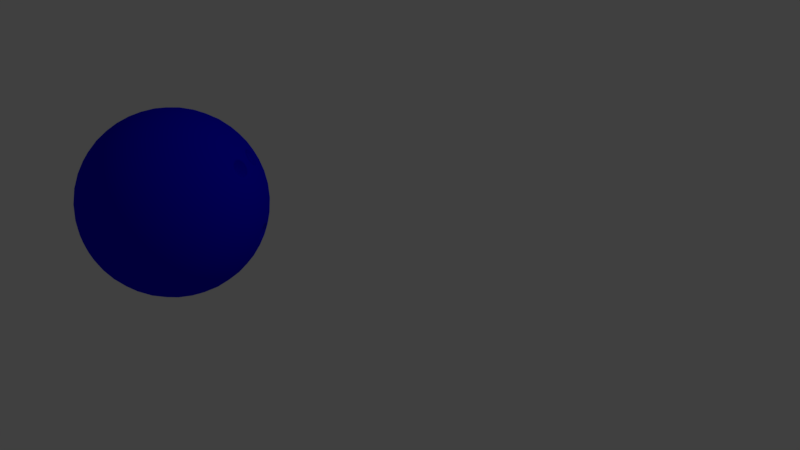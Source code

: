 # Source: bowlingball.blend  (saved by Blender 2.79.0; exported with 4.5.12 LTS)
import bpy
from mathutils import Matrix  # noqa: F401  (used for matrix-valued properties, if any)

bpy.ops.wm.read_factory_settings(use_empty=True)
scene = bpy.context.scene
scene.name = 'Scene'

# ---- collections
col_collection_1 = bpy.data.collections.new('Collection 1'); scene.collection.children.link(col_collection_1)

# ---- materials (node trees are filled in below, after node groups)
mat_material_001 = bpy.data.materials.new('Material.001')
mat_material_001.alpha_threshold = 0.0
mat_material_001.use_transparent_shadow = False
mat_material_001.diffuse_color = (0.003258, 0.0, 0.8, 1.0)
mat_material_001.roughness = 0.5

# ---- material node trees

# ---- world
world_world = bpy.data.worlds.new('World'); scene.world = world_world
world_world.color = (0.05088, 0.05088, 0.05088)
world_world.use_sun_shadow = False
world_world.sun_shadow_jitter_overblur = 0.0
world_world.cycles.sampling_method = 'MANUAL'

# ---- cameras
cam_camera = bpy.data.cameras.new('Camera')
cam_camera.clip_end = 100.0
cam_camera.lens = 35.0
cam_camera.sensor_width = 32.0
cam_camera.sensor_height = 18.0
cam_camera.ortho_scale = 7.314
cam_camera.dof.focus_distance = 0.0
cam_camera.dof.aperture_fstop = 128.0

# ---- lights
light_lamp = bpy.data.lights.new('Lamp', 'POINT')
light_lamp.transmission_factor = 0.0
light_lamp.cutoff_distance = 30.0
light_lamp.energy = 100.0
light_lamp.shadow_buffer_clip_start = 1.001
light_lamp.shadow_soft_size = 0.1
light_lamp.shadow_maximum_resolution = 0.006
light_lamp.use_absolute_resolution = True

# ---- meshes
me_icosphere_001 = bpy.data.meshes.new('Icosphere.001')
me_icosphere_001.from_pydata([(-0.2079, -0.151, -2.676), (1.674, -1.518, -1.239), (-0.9265, -2.363, -1.239), (-2.533, -0.151, -1.239), (-0.9265, 2.061, -1.239), (1.674, 1.216, -1.239), (0.5107, -2.363, 1.086), (-2.089, -1.518, 1.086), (-2.089, 1.216, 1.086), (0.5107, 2.061, 1.086), (2.118, -0.151, 1.086), (-0.2079, -0.151, 2.524), (-0.8785, -2.215, -1.508), (-0.8132, -2.014, -1.786), (-0.7297, -1.757, -2.053), (-0.6303, -1.451, -2.288), (-0.5209, -1.115, -2.471), (-0.4096, -0.772, -2.593), (-0.3037, -0.4459, -2.658), (0.04295, -0.3333, -2.658), (0.3204, -0.5348, -2.593), (0.6118, -0.7465, -2.471), (0.898, -0.9545, -2.288), (1.158, -1.144, -2.053), (1.377, -1.302, -1.786), (1.548, -1.427, -1.508), (1.452, -1.722, -1.317), (1.175, -1.923, -1.382), (0.8452, -2.107, -1.427), (0.4756, -2.254, -1.443), (0.09, -2.352, -1.427), (-0.2849, -2.398, -1.382), (-0.6277, -2.397, -1.317), (1.799, 0.9424, -1.317), (1.905, 0.6166, -1.382), (1.978, 0.246, -1.427), (2.004, -0.151, -1.443), (1.978, -0.548, -1.427), (1.905, -0.9186, -1.382), (1.799, -1.244, -1.317), (0.04295, 0.03121, -2.658), (0.3204, 0.2328, -2.593), (0.6118, 0.4445, -2.471), (0.898, 0.6524, -2.288), (1.158, 0.8415, -2.053), (1.377, 1.0, -1.786), (1.548, 1.125, -1.508), (-2.378, -0.151, -1.508), (-2.167, -0.151, -1.786), (-1.896, -0.151, -2.053), (-1.575, -0.151, -2.288), (-1.221, -0.151, -2.471), (-0.8609, -0.151, -2.593), (-0.5179, -0.151, -2.658), (-1.189, -2.215, -1.317), (-1.466, -2.014, -1.382), (-1.743, -1.757, -1.427), (-1.997, -1.451, -1.443), (-2.21, -1.115, -1.427), (-2.369, -0.772, -1.382), (-2.474, -0.4459, -1.317), (-0.8785, 1.913, -1.508), (-0.8132, 1.712, -1.786), (-0.7297, 1.455, -2.053), (-0.6303, 1.149, -2.288), (-0.5209, 0.8125, -2.471), (-0.4096, 0.47, -2.593), (-0.3037, 0.1438, -2.658), (-2.474, 0.1438, -1.317), (-2.369, 0.47, -1.382), (-2.21, 0.8125, -1.427), (-1.997, 1.149, -1.443), (-1.743, 1.455, -1.427), (-1.466, 1.712, -1.382), (-1.189, 1.913, -1.317), (-0.6277, 2.095, -1.317), (-0.2849, 2.096, -1.382), (0.09, 2.05, -1.427), (0.4756, 1.952, -1.443), (0.8452, 1.805, -1.427), (1.175, 1.621, -1.382), (1.452, 1.419, -1.317), (2.213, -0.3333, 0.8537), (2.279, -0.5348, 0.5766), (2.3, -0.7465, 0.2613), (2.265, -0.9545, -0.07641), (2.171, -1.144, -0.4141), (2.03, -1.302, -0.7294), (1.858, -1.427, -1.007), (1.855, 1.17, -0.9388), (1.969, 1.1, -0.7265), (2.171, 0.8415, -0.4141), (2.265, 0.6524, -0.07641), (2.3, 0.4445, 0.2613), (2.279, 0.2328, 0.5766), (2.213, 0.03121, 0.8537), (0.367, -2.51, 0.8537), (0.1957, -2.635, 0.5766), (0.0008488, -2.721, 0.2613), (-0.2079, -2.751, -0.07641), (-0.4166, -2.721, -0.4141), (-0.6114, -2.635, -0.7294), (-0.7827, -2.51, -1.007), (1.644, -1.722, -1.007), (1.579, -1.923, -0.7294), (1.471, -2.107, -0.4141), (1.32, -2.254, -0.07641), (1.134, -2.352, 0.2613), (0.9257, -2.398, 0.5766), (0.7136, -2.397, 0.8537), (-2.274, -1.427, 0.8537), (-2.446, -1.302, 0.5766), (-2.587, -1.144, 0.2613), (-2.681, -0.9545, -0.07641), (-2.716, -0.7465, -0.4141), (-2.695, -0.5348, -0.7294), (-2.629, -0.3333, -1.007), (-1.129, -2.397, -1.007), (-1.341, -2.398, -0.7294), (-1.549, -2.352, -0.4141), (-1.736, -2.254, -0.07641), (-1.887, -2.107, 0.2613), (-1.994, -1.923, 0.5766), (-2.059, -1.722, 0.8537), (-2.059, 1.419, 0.8537), (-1.994, 1.621, 0.5766), (-1.887, 1.805, 0.2613), (-1.736, 1.952, -0.07641), (-1.549, 2.05, -0.4141), (-1.341, 2.096, -0.7294), (-1.129, 2.095, -1.007), (-2.629, 0.03121, -1.007), (-2.695, 0.2328, -0.7294), (-2.716, 0.4445, -0.4141), (-2.681, 0.6524, -0.07641), (-2.587, 0.8415, 0.2613), (-2.446, 1.0, 0.5766), (-2.274, 1.125, 0.8537), (0.7136, 2.095, 0.8537), (0.9257, 2.096, 0.5766), (1.134, 2.05, 0.2613), (1.32, 1.952, -0.07641), (1.471, 1.805, -0.4141), (1.654, 1.532, -0.7266), (1.686, 1.403, -0.9388), (-0.7827, 2.208, -1.007), (-0.6114, 2.333, -0.7294), (-0.4166, 2.418, -0.4141), (-0.2079, 2.449, -0.07641), (0.0008488, 2.418, 0.2613), (0.1957, 2.333, 0.5766), (0.367, 2.208, 0.8537), (2.058, -0.4459, 1.164), (1.953, -0.772, 1.23), (1.794, -1.115, 1.274), (1.581, -1.451, 1.291), (1.327, -1.757, 1.274), (1.05, -2.014, 1.23), (0.7728, -2.215, 1.164), (0.2119, -2.397, 1.164), (-0.1308, -2.398, 1.23), (-0.5057, -2.352, 1.274), (-0.8913, -2.254, 1.291), (-1.261, -2.107, 1.274), (-1.591, -1.923, 1.23), (-1.868, -1.722, 1.164), (-2.214, -1.244, 1.164), (-2.321, -0.9186, 1.23), (-2.394, -0.548, 1.274), (-2.42, -0.151, 1.291), (-2.394, 0.246, 1.274), (-2.321, 0.6166, 1.23), (-2.214, 0.9424, 1.164), (-1.868, 1.419, 1.164), (-1.591, 1.621, 1.23), (-1.261, 1.805, 1.274), (-0.8913, 1.952, 1.291), (-0.5057, 2.05, 1.274), (-0.1308, 2.096, 1.23), (0.2119, 2.095, 1.164), (0.7728, 1.913, 1.164), (1.112, 1.656, 1.24), (1.581, 1.149, 1.291), (1.953, 0.47, 1.23), (2.058, 0.1438, 1.164), (-0.1121, -0.4459, 2.505), (-0.006092, -0.772, 2.44), (0.1052, -1.115, 2.318), (0.2145, -1.451, 2.135), (0.3139, -1.757, 1.901), (0.3975, -2.014, 1.633), (0.4628, -2.215, 1.355), (1.962, -0.151, 1.355), (1.751, -0.151, 1.633), (1.481, -0.151, 1.901), (1.159, -0.151, 2.135), (0.8053, -0.151, 2.318), (0.4451, -0.151, 2.44), (0.1022, -0.151, 2.505), (-0.4587, -0.3333, 2.505), (-0.7361, -0.5348, 2.44), (-1.028, -0.7465, 2.318), (-1.314, -0.9545, 2.135), (-1.574, -1.144, 1.901), (-1.793, -1.302, 1.633), (-1.964, -1.427, 1.355), (-0.4587, 0.03121, 2.505), (-0.7361, 0.2328, 2.44), (-1.028, 0.4445, 2.318), (-1.314, 0.6524, 2.135), (-1.574, 0.8415, 1.901), (-1.793, 1.0, 1.633), (-1.964, 1.125, 1.355), (-0.1121, 0.1438, 2.505), (-0.006092, 0.47, 2.44), (0.1052, 0.8125, 2.318), (0.2145, 1.149, 2.135), (0.3139, 1.455, 1.901), (0.3975, 1.712, 1.633), (0.4628, 1.913, 1.355), (0.2242, 0.1629, 2.468), (0.5908, 0.1779, 2.376), (0.3518, 0.5069, 2.376), (0.9657, 0.1863, 2.219), (0.7328, 0.5324, 2.249), (0.4756, 0.8609, 2.219), (1.32, 0.1863, 2.0), (1.11, 0.5416, 2.055), (0.858, 0.8879, 2.055), (0.5852, 1.198, 2.0), (1.628, 0.1779, 1.735), (1.451, 0.5324, 1.805), (1.222, 0.8879, 1.83), (0.9549, 1.216, 1.805), (0.6724, 1.494, 1.735), (1.875, 0.1629, 1.448), (1.752, 0.5853, 1.456), (1.606, 0.8484, 1.487), (1.303, 1.265, 1.487), (1.098, 1.485, 1.456), (0.7343, 1.733, 1.448), (-0.3729, 0.357, 2.468), (-0.2739, 0.7102, 2.376), (-0.6606, 0.5845, 2.376), (-0.166, 1.069, 2.219), (-0.5672, 0.9548, 2.249), (-0.9591, 0.8117, 2.219), (-0.05642, 1.407, 2.0), (-0.4595, 1.316, 2.055), (-0.8666, 1.184, 2.055), (-1.246, 1.02, 2.0), (0.04671, 1.697, 1.735), (-0.3451, 1.638, 1.805), (-0.7541, 1.53, 1.83), (-1.149, 1.377, 1.805), (-1.5, 1.194, 1.735), (0.1371, 1.927, 1.448), (-0.2331, 1.9, 1.521), (-0.6303, 1.824, 1.561), (-1.027, 1.695, 1.561), (-1.393, 1.523, 1.521), (-1.708, 1.327, 1.448), (-0.742, -0.151, 2.468), (-1.047, 0.05227, 2.376), (-1.047, -0.3543, 2.376), (-1.356, 0.2659, 2.219), (-1.371, -0.151, 2.249), (-1.356, -0.5679, 2.219), (-1.642, 0.4744, 2.0), (-1.681, 0.06301, 2.055), (-1.681, -0.3651, 2.055), (-1.642, -0.7764, 2.0), (-1.887, 0.6622, 1.735), (-1.952, 0.2714, 1.805), (-1.975, -0.151, 1.83), (-1.952, -0.5734, 1.805), (-1.887, -0.9642, 1.735), (-2.077, 0.8191, 1.448), (-2.167, 0.4589, 1.521), (-2.216, 0.05744, 1.561), (-2.216, -0.3595, 1.561), (-2.167, -0.7609, 1.521), (-2.077, -1.121, 1.448), (-0.3729, -0.659, 2.468), (-0.6606, -0.8866, 2.376), (-0.2739, -1.012, 2.376), (-0.9591, -1.114, 2.219), (-0.5672, -1.257, 2.249), (-0.166, -1.371, 2.219), (-1.246, -1.322, 2.0), (-0.8666, -1.486, 2.055), (-0.4595, -1.618, 2.055), (-0.05642, -1.709, 2.0), (-1.5, -1.496, 1.735), (-1.149, -1.679, 1.805), (-0.7541, -1.832, 1.83), (-0.3451, -1.94, 1.805), (0.04671, -1.999, 1.735), (-1.708, -1.629, 1.448), (-1.393, -1.825, 1.521), (-1.027, -1.997, 1.561), (-0.6303, -2.126, 1.561), (-0.2331, -2.202, 1.521), (0.1371, -2.229, 1.448), (0.2242, -0.465, 2.468), (0.3518, -0.8089, 2.376), (0.5908, -0.48, 2.376), (0.4756, -1.163, 2.219), (0.7328, -0.8345, 2.249), (0.9657, -0.4883, 2.219), (0.5852, -1.5, 2.0), (0.858, -1.19, 2.055), (1.11, -0.8437, 2.055), (1.32, -0.4883, 2.0), (0.6724, -1.796, 1.735), (0.9549, -1.518, 1.805), (1.222, -1.19, 1.83), (1.451, -0.8345, 1.805), (1.628, -0.48, 1.735), (0.7343, -2.035, 1.448), (1.018, -1.796, 1.521), (1.294, -1.5, 1.561), (1.54, -1.163, 1.561), (1.735, -0.8089, 1.521), (1.875, -0.465, 1.448), (2.142, 0.357, 0.9139), (2.188, 0.5845, 0.6154), (2.015, 0.7102, 0.9612), (2.181, 0.8117, 0.2783), (2.033, 0.9548, 0.6422), (1.818, 1.003, 1.062), (2.113, 1.02, -0.07641), (1.993, 1.184, 0.2877), (1.811, 1.316, 0.6519), (1.581, 1.407, 0.9876), (1.948, 1.228, -0.5063), (1.896, 1.377, -0.07641), (1.742, 1.53, 0.2877), (1.536, 1.638, 0.6422), (1.304, 1.635, 1.043), (1.751, 1.523, -0.4223), (1.623, 1.695, -0.07641), (1.446, 1.824, 0.2783), (1.232, 1.9, 0.6154), (1.001, 1.927, 0.9139), (0.0351, 2.241, 0.9139), (-0.167, 2.355, 0.6154), (-0.34, 2.229, 0.9612), (-0.3852, 2.419, 0.2783), (-0.5672, 2.322, 0.6422), (-0.7399, 2.161, 0.9876), (-0.6044, 2.419, -0.07641), (-0.7971, 2.355, 0.2877), (-0.9792, 2.223, 0.6519), (-1.136, 2.032, 0.9876), (-0.8083, 2.355, -0.4223), (-1.011, 2.322, -0.07641), (-1.204, 2.223, 0.2877), (-1.371, 2.061, 0.6422), (-1.5, 1.852, 0.9612), (-0.985, 2.241, -0.7366), (-1.195, 2.229, -0.4223), (-1.397, 2.161, -0.07641), (-1.575, 2.032, 0.2783), (-1.714, 1.852, 0.6154), (-1.81, 1.641, 0.9139), (-2.407, 0.8191, 0.9139), (-2.579, 0.6622, 0.6154), (-2.512, 0.4589, 0.9612), (-2.706, 0.4744, 0.2783), (-2.671, 0.2714, 0.6422), (-2.571, 0.05744, 0.9876), (-2.774, 0.2659, -0.07641), (-2.773, 0.06301, 0.2877), (-2.704, -0.151, 0.6519), (-2.571, -0.3595, 0.9876), (-2.777, 0.05227, -0.4223), (-2.808, -0.151, -0.07641), (-2.773, -0.3651, 0.2877), (-2.671, -0.5734, 0.6422), (-2.512, -0.7609, 0.9612), (-2.723, -0.151, -0.7366), (-2.777, -0.3543, -0.4223), (-2.774, -0.568, -0.0764), (-2.706, -0.7764, 0.2783), (-2.579, -0.9642, 0.6154), (-2.407, -1.121, 0.9139), (-1.81, -1.943, 0.9139), (-1.714, -2.154, 0.6154), (-1.5, -2.154, 0.9612), (-1.575, -2.334, 0.2783), (-1.371, -2.363, 0.6422), (-1.136, -2.334, 0.9876), (-1.397, -2.463, -0.07641), (-1.204, -2.525, 0.2877), (-0.9792, -2.525, 0.6519), (-0.7399, -2.463, 0.9876), (-1.195, -2.531, -0.4223), (-1.011, -2.624, -0.07641), (-0.7971, -2.657, 0.2877), (-0.5672, -2.624, 0.6422), (-0.34, -2.531, 0.9612), (-0.985, -2.543, -0.7366), (-0.8083, -2.657, -0.4223), (-0.6044, -2.721, -0.07641), (-0.3852, -2.721, 0.2783), (-0.1671, -2.657, 0.6154), (0.0351, -2.543, 0.9139), (1.001, -2.229, 0.9139), (1.232, -2.202, 0.6154), (1.298, -1.999, 0.9612), (1.446, -2.126, 0.2783), (1.536, -1.94, 0.6422), (1.581, -1.709, 0.9876), (1.623, -1.997, -0.07641), (1.742, -1.832, 0.2877), (1.811, -1.618, 0.6519), (1.826, -1.371, 0.9876), (1.751, -1.825, -0.4223), (1.896, -1.679, -0.07641), (1.993, -1.486, 0.2877), (2.033, -1.257, 0.6422), (2.015, -1.012, 0.9612), (1.827, -1.629, -0.7366), (1.99, -1.496, -0.4223), (2.113, -1.322, -0.07641), (2.181, -1.114, 0.2783), (2.188, -0.8866, 0.6154), (2.142, -0.659, 0.9139), (0.5692, 2.241, 0.5838), (0.7793, 2.229, 0.2695), (0.3926, 2.355, 0.2695), (0.9817, 2.161, -0.07641), (0.5956, 2.322, -0.07641), (0.1887, 2.419, -0.07641), (1.159, 2.032, -0.4311), (0.7885, 2.223, -0.4406), (0.3813, 2.355, -0.4406), (-0.03053, 2.419, -0.4311), (1.298, 1.852, -0.7682), (0.9549, 2.061, -0.795), (0.5634, 2.223, -0.8047), (0.1514, 2.322, -0.795), (-0.2487, 2.355, -0.7682), (1.395, 1.641, -1.067), (1.084, 1.852, -1.114), (0.7207, 2.032, -1.14), (0.3241, 2.161, -1.14), (-0.07575, 2.229, -1.114), (-0.4508, 2.241, -1.067), (-2.242, 1.327, 0.5838), (-2.167, 1.523, 0.2695), (-2.406, 1.194, 0.2695), (-2.039, 1.695, -0.07641), (-2.311, 1.377, -0.07641), (-2.529, 1.02, -0.07641), (-1.862, 1.824, -0.4311), (-2.158, 1.53, -0.4406), (-2.409, 1.184, -0.4406), (-2.597, 0.8117, -0.4311), (-1.648, 1.9, -0.7682), (-1.952, 1.638, -0.795), (-2.227, 1.316, -0.8047), (-2.449, 0.9548, -0.795), (-2.604, 0.5845, -0.7682), (-1.417, 1.927, -1.067), (-1.714, 1.697, -1.114), (-1.997, 1.407, -1.14), (-2.242, 1.069, -1.14), (-2.431, 0.7102, -1.114), (-2.558, 0.357, -1.067), (-2.242, -1.629, 0.5838), (-2.406, -1.496, 0.2695), (-2.167, -1.825, 0.2695), (-2.529, -1.322, -0.07641), (-2.311, -1.679, -0.07641), (-2.039, -1.997, -0.07641), (-2.597, -1.114, -0.4311), (-2.409, -1.486, -0.4406), (-2.158, -1.832, -0.4406), (-1.862, -2.126, -0.4311), (-2.604, -0.8866, -0.7682), (-2.449, -1.257, -0.795), (-2.227, -1.618, -0.8047), (-1.952, -1.94, -0.795), (-1.648, -2.202, -0.7682), (-2.558, -0.659, -1.067), (-2.431, -1.012, -1.114), (-2.242, -1.371, -1.14), (-1.997, -1.709, -1.14), (-1.714, -1.999, -1.114), (-1.417, -2.229, -1.067), (0.5692, -2.543, 0.5838), (0.3926, -2.657, 0.2695), (0.7793, -2.531, 0.2695), (0.1887, -2.721, -0.07641), (0.5956, -2.624, -0.07641), (0.9817, -2.463, -0.07641), (-0.03053, -2.721, -0.4311), (0.3813, -2.657, -0.4406), (0.7885, -2.525, -0.4406), (1.159, -2.334, -0.4311), (-0.2487, -2.657, -0.7682), (0.1514, -2.624, -0.795), (0.5634, -2.525, -0.8047), (0.9549, -2.363, -0.795), (1.298, -2.154, -0.7682), (-0.4508, -2.543, -1.067), (-0.07575, -2.531, -1.114), (0.3241, -2.463, -1.14), (0.7207, -2.334, -1.14), (1.084, -2.154, -1.114), (1.395, -1.943, -1.067), (2.307, -0.151, 0.5838), (2.361, -0.3543, 0.2695), (2.361, 0.05227, 0.2695), (2.358, -0.5679, -0.07641), (2.392, -0.151, -0.07641), (2.358, 0.2659, -0.07641), (2.291, -0.7764, -0.4311), (2.358, -0.3651, -0.4406), (2.358, 0.06301, -0.4406), (2.291, 0.4744, -0.4311), (2.163, -0.9642, -0.7682), (2.255, -0.5734, -0.795), (2.288, -0.151, -0.8047), (2.255, 0.2714, -0.795), (2.163, 0.6622, -0.7682), (1.992, -1.121, -1.067), (2.097, -0.7609, -1.114), (2.155, -0.3595, -1.14), (2.155, 0.05744, -1.14), (2.097, 0.4589, -1.114), (1.992, 0.8191, -1.067), (1.293, 1.327, -1.601), (1.084, 1.194, -1.887), (0.9775, 1.523, -1.674), (0.8302, 1.02, -2.153), (0.7328, 1.377, -1.958), (0.6111, 1.695, -1.714), (0.5433, 0.8117, -2.372), (0.4509, 1.184, -2.208), (0.3384, 1.53, -1.983), (0.2145, 1.824, -1.714), (0.2449, 0.5845, -2.529), (0.1514, 0.9548, -2.402), (0.04376, 1.316, -2.208), (-0.07062, 1.638, -1.958), (-0.1826, 1.9, -1.674), (-0.04281, 0.357, -2.621), (-0.1418, 0.7102, -2.529), (-0.2497, 1.069, -2.372), (-0.3593, 1.407, -2.153), (-0.4624, 1.697, -1.887), (-0.5528, 1.927, -1.601), (-1.15, 1.733, -1.601), (-1.088, 1.494, -1.887), (-1.434, 1.494, -1.674), (-1.001, 1.198, -2.153), (-1.371, 1.216, -1.958), (-1.71, 1.198, -1.714), (-0.8913, 0.8609, -2.372), (-1.274, 0.8879, -2.208), (-1.638, 0.8879, -1.983), (-1.955, 0.8609, -1.714), (-0.7675, 0.5069, -2.529), (-1.149, 0.5324, -2.402), (-1.525, 0.5416, -2.208), (-1.867, 0.5324, -1.958), (-2.151, 0.5069, -1.674), (-0.64, 0.1629, -2.621), (-1.007, 0.1779, -2.529), (-1.381, 0.1863, -2.372), (-1.736, 0.1863, -2.153), (-2.044, 0.1779, -1.887), (-2.291, 0.1629, -1.601), (-2.291, -0.465, -1.601), (-2.044, -0.48, -1.887), (-2.151, -0.8089, -1.674), (-1.736, -0.4883, -2.153), (-1.867, -0.8345, -1.958), (-1.955, -1.163, -1.714), (-1.381, -0.4883, -2.372), (-1.525, -0.8437, -2.208), (-1.638, -1.19, -1.983), (-1.71, -1.5, -1.714), (-1.007, -0.48, -2.529), (-1.149, -0.8345, -2.402), (-1.274, -1.19, -2.208), (-1.371, -1.518, -1.958), (-1.434, -1.796, -1.674), (-0.64, -0.465, -2.621), (-0.7675, -0.8089, -2.529), (-0.8913, -1.163, -2.372), (-1.001, -1.5, -2.153), (-1.088, -1.796, -1.887), (-1.15, -2.035, -1.601), (1.662, 0.8191, -1.601), (1.751, 0.4589, -1.674), (1.471, 0.6622, -1.887), (1.801, 0.05744, -1.714), (1.536, 0.2714, -1.958), (1.227, 0.4744, -2.153), (1.801, -0.3595, -1.714), (1.56, -0.151, -1.983), (1.265, 0.06301, -2.208), (0.9398, 0.2659, -2.372), (1.751, -0.7609, -1.674), (1.536, -0.5734, -1.958), (1.265, -0.3651, -2.208), (0.9549, -0.151, -2.402), (0.6316, 0.05227, -2.529), (1.662, -1.121, -1.601), (1.471, -0.9642, -1.887), (1.227, -0.7764, -2.153), (0.9398, -0.5679, -2.372), (0.6316, -0.3543, -2.529), (0.3263, -0.151, -2.621), (-0.5528, -2.229, -1.601), (-0.4624, -1.999, -1.887), (-0.1826, -2.202, -1.674), (-0.3593, -1.709, -2.153), (-0.07061, -1.94, -1.958), (0.2145, -2.126, -1.714), (-0.2497, -1.371, -2.372), (0.04376, -1.618, -2.208), (0.3384, -1.832, -1.983), (0.6111, -1.997, -1.714), (-0.1418, -1.012, -2.529), (0.1514, -1.257, -2.402), (0.4509, -1.486, -2.208), (0.7328, -1.679, -1.958), (0.9775, -1.825, -1.674), (-0.04281, -0.659, -2.621), (0.2449, -0.8866, -2.529), (0.5433, -1.114, -2.372), (0.8302, -1.322, -2.153), (1.084, -1.496, -1.887), (1.293, -1.629, -1.601), (1.858, 1.125, -1.007), (2.03, 1.0, -0.7294), (1.579, 1.621, -0.7294), (1.644, 1.419, -1.007), (1.99, 1.194, -0.4223), (1.77, 1.473, -0.5063), (1.877, 1.182, -0.8553), (1.904, 1.162, -0.8122), (1.923, 1.154, -0.766), (1.692, 1.473, -0.766), (1.694, 1.452, -0.8122), (1.704, 1.42, -0.8553), (1.941, 1.165, -0.6832), (1.942, 1.186, -0.6346), (1.933, 1.218, -0.5905), (1.895, 1.294, -0.5362), (1.858, 1.35, -0.5254), (1.817, 1.402, -0.5362), (1.817, 1.243, -0.9077), (1.779, 1.292, -0.9172), (1.744, 1.344, -0.9077), (1.756, 1.462, -0.5905), (1.728, 1.48, -0.6346), (1.708, 1.486, -0.6832), (1.954, 1.098, -0.7803), (1.934, 1.155, -0.7262), (1.663, 1.45, -0.8974), (1.72, 1.385, -0.8862), (1.967, 1.182, -0.5477), (1.919, 1.252, -0.5598), (1.814, 1.426, -0.4748), (1.783, 1.438, -0.5598), (1.717, 1.348, -0.9674), (1.669, 1.537, -0.6691), (1.696, 1.483, -0.7262), (1.849, 1.208, -0.8862), (1.893, 1.134, -0.8974), (1.928, 1.108, -0.841), (1.648, 1.519, -0.7803), (1.65, 1.491, -0.841), (1.978, 1.112, -0.6691), (1.978, 1.14, -0.6053), (1.917, 1.285, -0.4748), (1.868, 1.357, -0.4607), (1.813, 1.216, -0.9674), (1.762, 1.28, -0.9798), (1.732, 1.506, -0.5477), (1.696, 1.529, -0.6053), (1.735, 0.5069, 1.521), (1.54, 0.8609, 1.561), (1.294, 1.198, 1.561), (1.018, 1.494, 1.521), (1.918, 0.5455, 1.24), (1.507, 1.237, 1.285), (1.642, 1.051, 1.285), (1.05, 1.712, 1.23), (1.826, 1.069, 0.9876), (1.298, 1.697, 0.9612), (1.958, 0.7351, 1.043), (1.515, 1.419, 1.062), (1.728, 0.6715, 1.439), (1.692, 0.7259, 1.454), (1.664, 0.7868, 1.453), (1.262, 1.339, 1.453), (1.213, 1.385, 1.454), (1.173, 1.436, 1.439), (1.793, 0.6116, 1.385), (1.83, 0.5955, 1.343), (1.865, 0.5934, 1.293), (1.642, 0.8876, 1.413), (1.645, 0.9371, 1.373), (1.659, 0.9746, 1.326), (1.352, 1.287, 1.413), (1.4, 1.275, 1.373), (1.439, 1.276, 1.326), (1.136, 1.516, 1.385), (1.132, 1.557, 1.343), (1.141, 1.59, 1.293), (1.778, 0.9862, 1.142), (1.738, 1.004, 1.188), (1.702, 1.006, 1.239), (1.269, 1.613, 1.119), (1.225, 1.624, 1.156), (1.186, 1.623, 1.202), (1.91, 0.6263, 1.202), (1.923, 0.6632, 1.156), (1.926, 0.7083, 1.119), (1.908, 0.8023, 1.079), (1.882, 0.8638, 1.075), (1.847, 0.9197, 1.087), (1.483, 1.308, 1.239), (1.492, 1.342, 1.188), (1.487, 1.386, 1.142), (1.445, 1.472, 1.087), (1.403, 1.523, 1.075), (1.353, 1.566, 1.079), (1.625, 0.7805, 1.506), (1.649, 0.8388, 1.438), (1.13, 1.428, 1.488), (1.148, 1.479, 1.414), (1.885, 0.5313, 1.299), (1.891, 0.6043, 1.247), (1.618, 1.023, 1.342), (1.677, 0.9954, 1.283), (1.473, 1.222, 1.342), (1.465, 1.287, 1.283), (1.088, 1.628, 1.299), (1.159, 1.611, 1.247), (1.675, 1.065, 1.228), (1.147, 1.671, 1.181), (1.964, 0.6791, 1.074), (1.921, 0.7505, 1.095), (1.862, 0.9524, 1.032), (1.813, 0.9581, 1.11), (1.536, 1.364, 1.104), (1.471, 1.428, 1.11), (1.363, 1.597, 1.022), (1.307, 1.595, 1.095), (1.762, 0.6348, 1.414), (1.707, 0.633, 1.488), (1.661, 0.7024, 1.508), (1.307, 1.309, 1.438), (1.245, 1.305, 1.506), (1.181, 1.363, 1.508), (1.793, 0.5545, 1.417), (1.84, 0.5339, 1.363), (1.597, 0.912, 1.454), (1.6, 0.9754, 1.403), (1.361, 1.237, 1.454), (1.422, 1.221, 1.403), (1.081, 1.534, 1.417), (1.076, 1.585, 1.363), (1.772, 1.039, 1.104), (1.72, 1.063, 1.163), (1.253, 1.658, 1.074), (1.197, 1.672, 1.122), (1.944, 0.5741, 1.181), (1.96, 0.6213, 1.122), (1.94, 0.8022, 1.022), (1.907, 0.8808, 1.016), (1.53, 1.264, 1.228), (1.542, 1.308, 1.163), (1.481, 1.476, 1.032), (1.427, 1.541, 1.016), (0.48, 0.901, 0.6497), (0.6482, 0.7446, 0.677), (0.786, 0.5771, 0.685), (0.6282, 0.5984, 0.8409), (0.4692, 0.769, 0.8165), (0.7925, 0.7177, 0.5123), (0.6285, 0.8848, 0.4979), (0.4936, 0.7254, 0.8415), (0.7605, 0.5659, 0.7282), (0.4617, 0.8798, 0.6954), (0.507, 0.9127, 0.6049), (0.8084, 0.6756, 0.5443), (0.6736, 0.8562, 0.4815), (0.5835, 0.6288, 0.8553), (0.5342, 0.6744, 0.8569), (0.6726, 0.577, 0.816), (0.7207, 0.5646, 0.7759), (0.4568, 0.806, 0.7875), (0.4529, 0.8462, 0.745), (0.5899, 0.9027, 0.5213), (0.5461, 0.9139, 0.5587), (0.8039, 0.5974, 0.6413), (0.8133, 0.6319, 0.5905), (0.7664, 0.7617, 0.4896), (0.7241, 0.8124, 0.4771), (0.7917, 0.5692, 0.685), (0.9084, 0.3863, 0.677), (1.005, 0.1781, 0.6497), (0.8764, 0.2086, 0.8165), (0.7632, 0.4126, 0.8409), (1.036, 0.3243, 0.4979), (0.9275, 0.5319, 0.5123), (0.7784, 0.3606, 0.8553), (0.9794, 0.1672, 0.6954), (0.7732, 0.5484, 0.7282), (0.8166, 0.5799, 0.6413), (1.041, 0.2821, 0.5213), (0.9612, 0.4935, 0.4896), (0.8424, 0.2453, 0.8415), (0.8065, 0.2997, 0.8569), (0.9077, 0.1854, 0.7875), (0.9447, 0.1693, 0.745), (0.7566, 0.4614, 0.816), (0.7596, 0.5109, 0.7759), (0.8924, 0.56, 0.5443), (0.8523, 0.5782, 0.5905), (1.025, 0.2001, 0.6049), (1.038, 0.237, 0.5587), (1.022, 0.3761, 0.4815), (0.9964, 0.4376, 0.4771), (0.9471, 0.5531, -0.6027), (0.925, 0.672, -0.4531), (0.8817, 0.7828, -0.2763), (1.033, 0.5, -0.4426), (1.017, 0.5966, -0.2763), (0.8187, 0.7298, -0.6027), (0.7946, 0.8275, -0.4426), (1.022, 0.4989, -0.4825), (0.8022, 0.7651, -0.5718), (1.032, 0.5628, -0.307), (0.9151, 0.7473, -0.2527), (0.8421, 0.6889, -0.6241), (0.8061, 0.8312, -0.3997), (0.9756, 0.5264, -0.5718), (1.002, 0.507, -0.5287), (0.7902, 0.8176, -0.4825), (0.792, 0.7967, -0.5287), (1.04, 0.5098, -0.3997), (1.04, 0.5312, -0.351), (0.9935, 0.6394, -0.2527), (0.9567, 0.6951, -0.2419), (0.9154, 0.5879, -0.6241), (0.877, 0.6372, -0.6337), (0.8541, 0.8072, -0.307), (0.8266, 0.8251, -0.351)], [], [(0, 19, 18), (1, 25, 39), (0, 18, 53), (0, 53, 67), (0, 67, 40), (1, 39, 88), (2, 32, 102), (3, 60, 116), (4, 74, 130), (5, 81, 642), (1, 88, 103), (2, 102, 117), (3, 116, 131), (4, 130, 145), (5, 642, 639), (6, 158, 191), (7, 165, 205), (8, 172, 212), (9, 179, 219), (10, 184, 192), (198, 213, 11), (197, 220, 198), (196, 221, 197), (195, 223, 196), (194, 226, 195), (193, 230, 194), (192, 235, 193), (198, 220, 213), (220, 214, 213), (197, 221, 220), (221, 222, 220), (220, 222, 214), (222, 215, 214), (196, 223, 221), (223, 224, 221), (221, 224, 222), (224, 225, 222), (222, 225, 215), (225, 216, 215), (195, 226, 223), (226, 227, 223), (223, 227, 224), (227, 228, 224), (224, 228, 225), (228, 229, 225), (225, 229, 216), (229, 217, 216), (194, 230, 226), (230, 231, 226), (226, 231, 227), (231, 232, 227), (227, 232, 228), (232, 233, 228), (228, 233, 229), (233, 234, 229), (229, 234, 217), (234, 218, 217), (193, 235, 230), (235, 687, 230), (230, 687, 231), (687, 688, 231), (231, 688, 232), (688, 689, 232), (232, 689, 233), (689, 690, 233), (233, 690, 234), (690, 240, 234), (234, 240, 218), (240, 219, 218), (192, 184, 235), (184, 183, 235), (235, 183, 687), (699, 757, 811, 821), (705, 706, 824, 823), (727, 728, 820, 832), (688, 182, 689), (729, 730, 805, 804), (715, 714, 800, 801), (721, 722, 793, 803), (690, 694, 240), (694, 180, 240), (240, 180, 219), (180, 9, 219), (213, 206, 11), (214, 241, 213), (215, 242, 214), (216, 244, 215), (217, 247, 216), (218, 251, 217), (219, 256, 218), (213, 241, 206), (241, 207, 206), (214, 242, 241), (242, 243, 241), (241, 243, 207), (243, 208, 207), (215, 244, 242), (244, 245, 242), (242, 245, 243), (245, 246, 243), (243, 246, 208), (246, 209, 208), (216, 247, 244), (247, 248, 244), (244, 248, 245), (248, 249, 245), (245, 249, 246), (249, 250, 246), (246, 250, 209), (250, 210, 209), (217, 251, 247), (251, 252, 247), (247, 252, 248), (252, 253, 248), (248, 253, 249), (253, 254, 249), (249, 254, 250), (254, 255, 250), (250, 255, 210), (255, 211, 210), (218, 256, 251), (256, 257, 251), (251, 257, 252), (257, 258, 252), (252, 258, 253), (258, 259, 253), (253, 259, 254), (259, 260, 254), (254, 260, 255), (260, 261, 255), (255, 261, 211), (261, 212, 211), (219, 179, 256), (179, 178, 256), (256, 178, 257), (178, 177, 257), (257, 177, 258), (177, 176, 258), (258, 176, 259), (176, 175, 259), (259, 175, 260), (175, 174, 260), (260, 174, 261), (174, 173, 261), (261, 173, 212), (173, 8, 212), (206, 199, 11), (207, 262, 206), (208, 263, 207), (209, 265, 208), (210, 268, 209), (211, 272, 210), (212, 277, 211), (206, 262, 199), (262, 200, 199), (207, 263, 262), (263, 264, 262), (262, 264, 200), (264, 201, 200), (208, 265, 263), (265, 266, 263), (263, 266, 264), (266, 267, 264), (264, 267, 201), (267, 202, 201), (209, 268, 265), (268, 269, 265), (265, 269, 266), (269, 270, 266), (266, 270, 267), (270, 271, 267), (267, 271, 202), (271, 203, 202), (210, 272, 268), (272, 273, 268), (268, 273, 269), (273, 274, 269), (269, 274, 270), (274, 275, 270), (270, 275, 271), (275, 276, 271), (271, 276, 203), (276, 204, 203), (211, 277, 272), (277, 278, 272), (272, 278, 273), (278, 279, 273), (273, 279, 274), (279, 280, 274), (274, 280, 275), (280, 281, 275), (275, 281, 276), (281, 282, 276), (276, 282, 204), (282, 205, 204), (212, 172, 277), (172, 171, 277), (277, 171, 278), (171, 170, 278), (278, 170, 279), (170, 169, 279), (279, 169, 280), (169, 168, 280), (280, 168, 281), (168, 167, 281), (281, 167, 282), (167, 166, 282), (282, 166, 205), (166, 7, 205), (199, 185, 11), (200, 283, 199), (201, 284, 200), (202, 286, 201), (203, 289, 202), (204, 293, 203), (205, 298, 204), (199, 283, 185), (283, 186, 185), (200, 284, 283), (284, 285, 283), (283, 285, 186), (285, 187, 186), (201, 286, 284), (286, 287, 284), (284, 287, 285), (287, 288, 285), (285, 288, 187), (288, 188, 187), (202, 289, 286), (289, 290, 286), (286, 290, 287), (290, 291, 287), (287, 291, 288), (291, 292, 288), (288, 292, 188), (292, 189, 188), (203, 293, 289), (293, 294, 289), (289, 294, 290), (294, 295, 290), (290, 295, 291), (295, 296, 291), (291, 296, 292), (296, 297, 292), (292, 297, 189), (297, 190, 189), (204, 298, 293), (298, 299, 293), (293, 299, 294), (299, 300, 294), (294, 300, 295), (300, 301, 295), (295, 301, 296), (301, 302, 296), (296, 302, 297), (302, 303, 297), (297, 303, 190), (303, 191, 190), (205, 165, 298), (165, 164, 298), (298, 164, 299), (164, 163, 299), (299, 163, 300), (163, 162, 300), (300, 162, 301), (162, 161, 301), (301, 161, 302), (161, 160, 302), (302, 160, 303), (160, 159, 303), (303, 159, 191), (159, 6, 191), (185, 198, 11), (186, 304, 185), (187, 305, 186), (188, 307, 187), (189, 310, 188), (190, 314, 189), (191, 319, 190), (185, 304, 198), (304, 197, 198), (186, 305, 304), (305, 306, 304), (304, 306, 197), (306, 196, 197), (187, 307, 305), (307, 308, 305), (305, 308, 306), (308, 309, 306), (306, 309, 196), (309, 195, 196), (188, 310, 307), (310, 311, 307), (307, 311, 308), (311, 312, 308), (308, 312, 309), (312, 313, 309), (309, 313, 195), (313, 194, 195), (189, 314, 310), (314, 315, 310), (310, 315, 311), (315, 316, 311), (311, 316, 312), (316, 317, 312), (312, 317, 313), (317, 318, 313), (313, 318, 194), (318, 193, 194), (190, 319, 314), (319, 320, 314), (314, 320, 315), (320, 321, 315), (315, 321, 316), (321, 322, 316), (316, 322, 317), (322, 323, 317), (317, 323, 318), (323, 324, 318), (318, 324, 193), (324, 192, 193), (191, 158, 319), (158, 157, 319), (319, 157, 320), (157, 156, 320), (320, 156, 321), (156, 155, 321), (321, 155, 322), (155, 154, 322), (322, 154, 323), (154, 153, 323), (323, 153, 324), (153, 152, 324), (324, 152, 192), (152, 10, 192), (95, 184, 10), (94, 325, 95), (93, 326, 94), (92, 328, 93), (91, 331, 92), (640, 643, 91), (655, 654, 852, 853), (95, 325, 184), (325, 183, 184), (94, 326, 325), (326, 327, 325), (325, 327, 183), (757, 705, 823, 811), (93, 328, 326), (328, 329, 326), (326, 329, 327), (329, 695, 327), (742, 710, 817, 808), (726, 727, 832, 831), (92, 331, 328), (331, 332, 328), (328, 332, 329), (332, 333, 329), (329, 333, 695), (333, 334, 695), (695, 334, 182), (746, 716, 792, 783), (91, 643, 331), (643, 336, 331), (331, 336, 332), (336, 337, 332), (332, 337, 333), (337, 338, 333), (333, 338, 334), (338, 696, 334), (744, 729, 804, 785), (714, 738, 787, 800), (666, 650, 841, 838), (662, 661, 857, 845), (643, 340, 336), (340, 341, 336), (336, 341, 337), (341, 342, 337), (337, 342, 338), (342, 343, 338), (338, 343, 696), (343, 344, 696), (696, 344, 694), (344, 180, 694), (647, 646, 847, 840), (654, 668, 837, 852), (664, 647, 840, 836), (641, 142, 340), (340, 142, 341), (142, 141, 341), (341, 141, 342), (141, 140, 342), (342, 140, 343), (140, 139, 343), (343, 139, 344), (139, 138, 344), (344, 138, 180), (138, 9, 180), (151, 179, 9), (150, 345, 151), (149, 346, 150), (148, 348, 149), (147, 351, 148), (146, 355, 147), (145, 360, 146), (151, 345, 179), (345, 178, 179), (150, 346, 345), (346, 347, 345), (345, 347, 178), (347, 177, 178), (149, 348, 346), (348, 349, 346), (346, 349, 347), (349, 350, 347), (347, 350, 177), (350, 176, 177), (148, 351, 348), (351, 352, 348), (348, 352, 349), (352, 353, 349), (349, 353, 350), (353, 354, 350), (350, 354, 176), (354, 175, 176), (147, 355, 351), (355, 356, 351), (351, 356, 352), (356, 357, 352), (352, 357, 353), (357, 358, 353), (353, 358, 354), (358, 359, 354), (354, 359, 175), (359, 174, 175), (146, 360, 355), (360, 361, 355), (355, 361, 356), (361, 362, 356), (356, 362, 357), (362, 363, 357), (357, 363, 358), (363, 364, 358), (358, 364, 359), (364, 365, 359), (359, 365, 174), (365, 173, 174), (145, 130, 360), (130, 129, 360), (360, 129, 361), (129, 128, 361), (361, 128, 362), (128, 127, 362), (362, 127, 363), (127, 126, 363), (363, 126, 364), (126, 125, 364), (364, 125, 365), (125, 124, 365), (365, 124, 173), (124, 8, 173), (137, 172, 8), (136, 366, 137), (135, 367, 136), (134, 369, 135), (133, 372, 134), (132, 376, 133), (131, 381, 132), (137, 366, 172), (366, 171, 172), (136, 367, 366), (367, 368, 366), (366, 368, 171), (368, 170, 171), (135, 369, 367), (369, 370, 367), (367, 370, 368), (370, 371, 368), (368, 371, 170), (371, 169, 170), (134, 372, 369), (372, 373, 369), (369, 373, 370), (373, 374, 370), (370, 374, 371), (374, 375, 371), (371, 375, 169), (375, 168, 169), (133, 376, 372), (376, 377, 372), (372, 377, 373), (377, 378, 373), (373, 378, 374), (378, 379, 374), (374, 379, 375), (379, 380, 375), (375, 380, 168), (380, 167, 168), (132, 381, 376), (381, 382, 376), (376, 382, 377), (382, 383, 377), (377, 383, 378), (383, 384, 378), (378, 384, 379), (384, 385, 379), (379, 385, 380), (385, 386, 380), (380, 386, 167), (386, 166, 167), (131, 116, 381), (116, 115, 381), (381, 115, 382), (115, 114, 382), (382, 114, 383), (114, 113, 383), (383, 113, 384), (113, 112, 384), (384, 112, 385), (112, 111, 385), (385, 111, 386), (111, 110, 386), (386, 110, 166), (110, 7, 166), (123, 165, 7), (122, 387, 123), (121, 388, 122), (120, 390, 121), (119, 393, 120), (118, 397, 119), (117, 402, 118), (123, 387, 165), (387, 164, 165), (122, 388, 387), (388, 389, 387), (387, 389, 164), (389, 163, 164), (121, 390, 388), (390, 391, 388), (388, 391, 389), (391, 392, 389), (389, 392, 163), (392, 162, 163), (120, 393, 390), (393, 394, 390), (390, 394, 391), (394, 395, 391), (391, 395, 392), (395, 396, 392), (392, 396, 162), (396, 161, 162), (119, 397, 393), (397, 398, 393), (393, 398, 394), (398, 399, 394), (394, 399, 395), (399, 400, 395), (395, 400, 396), (400, 401, 396), (396, 401, 161), (401, 160, 161), (118, 402, 397), (402, 403, 397), (397, 403, 398), (403, 404, 398), (398, 404, 399), (404, 405, 399), (399, 405, 400), (405, 406, 400), (400, 406, 401), (406, 407, 401), (401, 407, 160), (407, 159, 160), (117, 102, 402), (102, 101, 402), (402, 101, 403), (101, 100, 403), (403, 100, 404), (100, 99, 404), (404, 99, 405), (99, 98, 405), (405, 98, 406), (98, 97, 406), (406, 97, 407), (97, 96, 407), (407, 96, 159), (96, 6, 159), (109, 158, 6), (108, 408, 109), (107, 409, 108), (106, 411, 107), (105, 414, 106), (104, 418, 105), (103, 423, 104), (109, 408, 158), (408, 157, 158), (108, 409, 408), (409, 410, 408), (408, 410, 157), (410, 156, 157), (107, 411, 409), (411, 412, 409), (409, 412, 410), (412, 413, 410), (410, 413, 156), (413, 155, 156), (106, 414, 411), (414, 415, 411), (411, 415, 412), (415, 416, 412), (412, 416, 413), (416, 417, 413), (413, 417, 155), (417, 154, 155), (105, 418, 414), (418, 419, 414), (414, 419, 415), (419, 420, 415), (415, 420, 416), (420, 421, 416), (416, 421, 417), (421, 422, 417), (417, 422, 154), (422, 153, 154), (104, 423, 418), (423, 424, 418), (418, 424, 419), (424, 425, 419), (419, 425, 420), (425, 426, 420), (420, 426, 421), (426, 427, 421), (421, 427, 422), (427, 428, 422), (422, 428, 153), (428, 152, 153), (103, 88, 423), (88, 87, 423), (423, 87, 424), (87, 86, 424), (424, 86, 425), (86, 85, 425), (425, 85, 426), (85, 84, 426), (426, 84, 427), (84, 83, 427), (427, 83, 428), (83, 82, 428), (428, 82, 152), (82, 10, 152), (138, 151, 9), (139, 429, 138), (140, 430, 139), (141, 432, 140), (142, 435, 141), (641, 439, 142), (642, 444, 641), (138, 429, 151), (429, 150, 151), (139, 430, 429), (430, 431, 429), (429, 431, 150), (431, 149, 150), (140, 432, 430), (432, 433, 430), (430, 433, 431), (433, 434, 431), (431, 434, 149), (434, 148, 149), (141, 435, 432), (435, 436, 432), (432, 436, 433), (436, 437, 433), (433, 437, 434), (437, 438, 434), (434, 438, 148), (438, 147, 148), (142, 439, 435), (439, 440, 435), (435, 440, 436), (440, 441, 436), (436, 441, 437), (441, 442, 437), (437, 442, 438), (442, 443, 438), (438, 443, 147), (443, 146, 147), (641, 444, 439), (444, 445, 439), (439, 445, 440), (445, 446, 440), (440, 446, 441), (446, 447, 441), (441, 447, 442), (447, 448, 442), (442, 448, 443), (448, 449, 443), (443, 449, 146), (449, 145, 146), (642, 81, 444), (81, 80, 444), (444, 80, 445), (80, 79, 445), (445, 79, 446), (79, 78, 446), (446, 78, 447), (78, 77, 447), (447, 77, 448), (77, 76, 448), (448, 76, 449), (76, 75, 449), (449, 75, 145), (75, 4, 145), (124, 137, 8), (125, 450, 124), (126, 451, 125), (127, 453, 126), (128, 456, 127), (129, 460, 128), (130, 465, 129), (124, 450, 137), (450, 136, 137), (125, 451, 450), (451, 452, 450), (450, 452, 136), (452, 135, 136), (126, 453, 451), (453, 454, 451), (451, 454, 452), (454, 455, 452), (452, 455, 135), (455, 134, 135), (127, 456, 453), (456, 457, 453), (453, 457, 454), (457, 458, 454), (454, 458, 455), (458, 459, 455), (455, 459, 134), (459, 133, 134), (128, 460, 456), (460, 461, 456), (456, 461, 457), (461, 462, 457), (457, 462, 458), (462, 463, 458), (458, 463, 459), (463, 464, 459), (459, 464, 133), (464, 132, 133), (129, 465, 460), (465, 466, 460), (460, 466, 461), (466, 467, 461), (461, 467, 462), (467, 468, 462), (462, 468, 463), (468, 469, 463), (463, 469, 464), (469, 470, 464), (464, 470, 132), (470, 131, 132), (130, 74, 465), (74, 73, 465), (465, 73, 466), (73, 72, 466), (466, 72, 467), (72, 71, 467), (467, 71, 468), (71, 70, 468), (468, 70, 469), (70, 69, 469), (469, 69, 470), (69, 68, 470), (470, 68, 131), (68, 3, 131), (110, 123, 7), (111, 471, 110), (112, 472, 111), (113, 474, 112), (114, 477, 113), (115, 481, 114), (116, 486, 115), (110, 471, 123), (471, 122, 123), (111, 472, 471), (472, 473, 471), (471, 473, 122), (473, 121, 122), (112, 474, 472), (474, 475, 472), (472, 475, 473), (475, 476, 473), (473, 476, 121), (476, 120, 121), (113, 477, 474), (477, 478, 474), (474, 478, 475), (478, 479, 475), (475, 479, 476), (479, 480, 476), (476, 480, 120), (480, 119, 120), (114, 481, 477), (481, 482, 477), (477, 482, 478), (482, 483, 478), (478, 483, 479), (483, 484, 479), (479, 484, 480), (484, 485, 480), (480, 485, 119), (485, 118, 119), (115, 486, 481), (486, 487, 481), (481, 487, 482), (487, 488, 482), (482, 488, 483), (488, 489, 483), (483, 489, 484), (489, 490, 484), (484, 490, 485), (490, 491, 485), (485, 491, 118), (491, 117, 118), (116, 60, 486), (60, 59, 486), (486, 59, 487), (59, 58, 487), (487, 58, 488), (58, 57, 488), (488, 57, 489), (57, 56, 489), (489, 56, 490), (56, 55, 490), (490, 55, 491), (55, 54, 491), (491, 54, 117), (54, 2, 117), (96, 109, 6), (97, 492, 96), (98, 493, 97), (99, 495, 98), (100, 498, 99), (101, 502, 100), (102, 507, 101), (96, 492, 109), (492, 108, 109), (97, 493, 492), (493, 494, 492), (492, 494, 108), (494, 107, 108), (98, 495, 493), (495, 496, 493), (493, 496, 494), (496, 497, 494), (494, 497, 107), (497, 106, 107), (99, 498, 495), (498, 499, 495), (495, 499, 496), (499, 500, 496), (496, 500, 497), (500, 501, 497), (497, 501, 106), (501, 105, 106), (100, 502, 498), (502, 503, 498), (498, 503, 499), (503, 504, 499), (499, 504, 500), (504, 505, 500), (500, 505, 501), (505, 506, 501), (501, 506, 105), (506, 104, 105), (101, 507, 502), (507, 508, 502), (502, 508, 503), (508, 509, 503), (503, 509, 504), (509, 510, 504), (504, 510, 505), (510, 511, 505), (505, 511, 506), (511, 512, 506), (506, 512, 104), (512, 103, 104), (102, 32, 507), (32, 31, 507), (507, 31, 508), (31, 30, 508), (508, 30, 509), (30, 29, 509), (509, 29, 510), (29, 28, 510), (510, 28, 511), (28, 27, 511), (511, 27, 512), (27, 26, 512), (512, 26, 103), (26, 1, 103), (82, 95, 10), (83, 513, 82), (84, 514, 83), (85, 516, 84), (86, 519, 85), (87, 523, 86), (88, 528, 87), (82, 513, 95), (513, 94, 95), (83, 514, 513), (514, 515, 513), (513, 515, 94), (515, 93, 94), (84, 516, 514), (516, 517, 514), (514, 517, 515), (517, 518, 515), (515, 518, 93), (518, 92, 93), (85, 519, 516), (519, 520, 516), (516, 520, 517), (520, 521, 517), (517, 521, 518), (521, 522, 518), (518, 522, 92), (522, 91, 92), (86, 523, 519), (523, 524, 519), (519, 524, 520), (524, 525, 520), (520, 525, 521), (525, 526, 521), (521, 526, 522), (526, 527, 522), (522, 527, 91), (527, 640, 91), (87, 528, 523), (528, 529, 523), (523, 529, 524), (529, 530, 524), (524, 530, 525), (530, 531, 525), (525, 531, 526), (531, 532, 526), (526, 532, 527), (532, 533, 527), (527, 533, 640), (533, 639, 640), (88, 39, 528), (39, 38, 528), (528, 38, 529), (38, 37, 529), (529, 37, 530), (37, 36, 530), (530, 36, 531), (36, 35, 531), (531, 35, 532), (35, 34, 532), (532, 34, 533), (34, 33, 533), (533, 33, 639), (33, 5, 639), (46, 81, 5), (45, 534, 46), (44, 535, 45), (43, 537, 44), (42, 540, 43), (41, 544, 42), (40, 549, 41), (46, 534, 81), (534, 80, 81), (45, 535, 534), (535, 536, 534), (534, 536, 80), (536, 79, 80), (44, 537, 535), (537, 538, 535), (535, 538, 536), (538, 539, 536), (536, 539, 79), (539, 78, 79), (43, 540, 537), (540, 541, 537), (537, 541, 538), (541, 542, 538), (538, 542, 539), (542, 543, 539), (539, 543, 78), (543, 77, 78), (42, 544, 540), (544, 545, 540), (540, 545, 541), (545, 546, 541), (541, 546, 542), (546, 547, 542), (542, 547, 543), (547, 548, 543), (543, 548, 77), (548, 76, 77), (41, 549, 544), (549, 550, 544), (544, 550, 545), (550, 551, 545), (545, 551, 546), (551, 552, 546), (546, 552, 547), (552, 553, 547), (547, 553, 548), (553, 554, 548), (548, 554, 76), (554, 75, 76), (40, 67, 549), (67, 66, 549), (549, 66, 550), (66, 65, 550), (550, 65, 551), (65, 64, 551), (551, 64, 552), (64, 63, 552), (552, 63, 553), (63, 62, 553), (553, 62, 554), (62, 61, 554), (554, 61, 75), (61, 4, 75), (61, 74, 4), (62, 555, 61), (63, 556, 62), (64, 558, 63), (65, 561, 64), (66, 565, 65), (67, 570, 66), (61, 555, 74), (555, 73, 74), (62, 556, 555), (556, 557, 555), (555, 557, 73), (557, 72, 73), (63, 558, 556), (558, 559, 556), (556, 559, 557), (559, 560, 557), (557, 560, 72), (560, 71, 72), (64, 561, 558), (561, 562, 558), (558, 562, 559), (562, 563, 559), (559, 563, 560), (563, 564, 560), (560, 564, 71), (564, 70, 71), (65, 565, 561), (565, 566, 561), (561, 566, 562), (566, 567, 562), (562, 567, 563), (567, 568, 563), (563, 568, 564), (568, 569, 564), (564, 569, 70), (569, 69, 70), (66, 570, 565), (570, 571, 565), (565, 571, 566), (571, 572, 566), (566, 572, 567), (572, 573, 567), (567, 573, 568), (573, 574, 568), (568, 574, 569), (574, 575, 569), (569, 575, 69), (575, 68, 69), (67, 53, 570), (53, 52, 570), (570, 52, 571), (52, 51, 571), (571, 51, 572), (51, 50, 572), (572, 50, 573), (50, 49, 573), (573, 49, 574), (49, 48, 574), (574, 48, 575), (48, 47, 575), (575, 47, 68), (47, 3, 68), (47, 60, 3), (48, 576, 47), (49, 577, 48), (50, 579, 49), (51, 582, 50), (52, 586, 51), (53, 591, 52), (47, 576, 60), (576, 59, 60), (48, 577, 576), (577, 578, 576), (576, 578, 59), (578, 58, 59), (49, 579, 577), (579, 580, 577), (577, 580, 578), (580, 581, 578), (578, 581, 58), (581, 57, 58), (50, 582, 579), (582, 583, 579), (579, 583, 580), (583, 584, 580), (580, 584, 581), (584, 585, 581), (581, 585, 57), (585, 56, 57), (51, 586, 582), (586, 587, 582), (582, 587, 583), (587, 588, 583), (583, 588, 584), (588, 589, 584), (584, 589, 585), (589, 590, 585), (585, 590, 56), (590, 55, 56), (52, 591, 586), (591, 592, 586), (586, 592, 587), (592, 593, 587), (587, 593, 588), (593, 594, 588), (588, 594, 589), (594, 595, 589), (589, 595, 590), (595, 596, 590), (590, 596, 55), (596, 54, 55), (53, 18, 591), (18, 17, 591), (591, 17, 592), (17, 16, 592), (592, 16, 593), (16, 15, 593), (593, 15, 594), (15, 14, 594), (594, 14, 595), (14, 13, 595), (595, 13, 596), (13, 12, 596), (596, 12, 54), (12, 2, 54), (33, 46, 5), (34, 597, 33), (35, 598, 34), (36, 600, 35), (37, 603, 36), (38, 607, 37), (39, 612, 38), (33, 597, 46), (597, 45, 46), (34, 598, 597), (598, 599, 597), (597, 599, 45), (599, 44, 45), (35, 600, 598), (600, 601, 598), (598, 601, 599), (601, 602, 599), (599, 602, 44), (602, 43, 44), (36, 603, 600), (603, 604, 600), (600, 604, 601), (604, 605, 601), (601, 605, 602), (605, 606, 602), (602, 606, 43), (606, 42, 43), (37, 607, 603), (607, 608, 603), (603, 608, 604), (608, 609, 604), (604, 609, 605), (609, 610, 605), (605, 610, 606), (610, 611, 606), (606, 611, 42), (611, 41, 42), (38, 612, 607), (612, 613, 607), (607, 613, 608), (613, 614, 608), (608, 614, 609), (614, 615, 609), (609, 615, 610), (615, 616, 610), (610, 616, 611), (616, 617, 611), (611, 617, 41), (617, 40, 41), (39, 25, 612), (25, 24, 612), (612, 24, 613), (24, 23, 613), (613, 23, 614), (23, 22, 614), (614, 22, 615), (22, 21, 615), (615, 21, 616), (21, 20, 616), (616, 20, 617), (20, 19, 617), (617, 19, 40), (19, 0, 40), (12, 32, 2), (13, 618, 12), (14, 619, 13), (15, 621, 14), (16, 624, 15), (17, 628, 16), (18, 633, 17), (12, 618, 32), (618, 31, 32), (13, 619, 618), (619, 620, 618), (618, 620, 31), (620, 30, 31), (14, 621, 619), (621, 622, 619), (619, 622, 620), (622, 623, 620), (620, 623, 30), (623, 29, 30), (15, 624, 621), (624, 625, 621), (621, 625, 622), (625, 626, 622), (622, 626, 623), (626, 627, 623), (623, 627, 29), (627, 28, 29), (16, 628, 624), (628, 629, 624), (624, 629, 625), (629, 630, 625), (625, 630, 626), (630, 631, 626), (626, 631, 627), (631, 632, 627), (627, 632, 28), (632, 27, 28), (17, 633, 628), (633, 634, 628), (628, 634, 629), (634, 635, 629), (629, 635, 630), (635, 636, 630), (630, 636, 631), (636, 637, 631), (631, 637, 632), (637, 638, 632), (632, 638, 27), (638, 26, 27), (18, 19, 633), (19, 20, 633), (633, 20, 634), (20, 21, 634), (634, 21, 635), (21, 22, 635), (635, 22, 636), (22, 23, 636), (636, 23, 637), (23, 24, 637), (637, 24, 638), (24, 25, 638), (638, 25, 26), (25, 1, 26), (89, 675, 676, 663, 90, 640, 639), (143, 677, 678, 665, 144, 642, 641), (90, 679, 680, 667, 335, 643, 640), (335, 681, 682, 669, 644, 340, 643), (144, 671, 684, 683, 89, 639, 642), (644, 685, 686, 672, 143, 641, 340), (647, 664, 90, 663), (650, 666, 144, 665), (653, 668, 335, 667), (656, 670, 644, 669), (666, 659, 671, 144), (662, 673, 143, 672), (674, 645, 675, 89), (645, 646, 676, 675), (646, 647, 663, 676), (673, 648, 677, 143), (648, 649, 678, 677), (649, 650, 665, 678), (664, 651, 679, 90), (651, 652, 680, 679), (652, 653, 667, 680), (668, 654, 681, 335), (654, 655, 682, 681), (655, 656, 669, 682), (657, 674, 89, 683), (658, 657, 683, 684), (659, 658, 684, 671), (670, 660, 685, 644), (660, 661, 686, 685), (661, 662, 672, 686), (236, 758, 759, 735, 237, 688, 687), (238, 761, 762, 737, 239, 690, 689), (691, 739, 764, 763, 236, 687, 183), (237, 765, 766, 741, 693, 182, 688), (692, 743, 768, 767, 238, 689, 182), (239, 769, 770, 745, 181, 694, 690), (693, 747, 772, 771, 330, 695, 182), (181, 748, 774, 773, 339, 696, 694), (697, 749, 776, 775, 691, 183, 327), (330, 751, 778, 777, 697, 327, 695), (698, 753, 780, 779, 692, 182, 334), (339, 755, 782, 781, 698, 334, 696), (701, 736, 237, 735), (704, 738, 239, 737), (740, 707, 739, 691), (710, 742, 693, 741), (744, 713, 743, 692), (716, 746, 181, 745), (742, 719, 747, 693), (746, 722, 748, 181), (750, 725, 749, 697), (752, 728, 751, 330), (754, 731, 753, 698), (756, 734, 755, 339), (757, 699, 758, 236), (699, 700, 759, 758), (700, 701, 735, 759), (760, 702, 761, 238), (702, 703, 762, 761), (703, 704, 737, 762), (705, 757, 236, 763), (706, 705, 763, 764), (707, 706, 764, 739), (736, 708, 765, 237), (708, 709, 766, 765), (709, 710, 741, 766), (711, 760, 238, 767), (712, 711, 767, 768), (713, 712, 768, 743), (738, 714, 769, 239), (714, 715, 770, 769), (715, 716, 745, 770), (717, 752, 330, 771), (718, 717, 771, 772), (719, 718, 772, 747), (720, 756, 339, 773), (721, 720, 773, 774), (722, 721, 774, 748), (723, 740, 691, 775), (724, 723, 775, 776), (725, 724, 776, 749), (726, 750, 697, 777), (727, 726, 777, 778), (728, 727, 778, 751), (729, 744, 692, 779), (730, 729, 779, 780), (731, 730, 780, 753), (732, 754, 698, 781), (733, 732, 781, 782), (734, 733, 782, 755), (785, 784, 786, 798, 799, 791), (786, 784, 787, 790, 797, 796), (784, 783, 792, 801, 800, 787), (788, 784, 785, 804, 805, 794), (788, 806, 807, 795, 789, 784), (789, 802, 803, 793, 783, 784), (716, 715, 801, 792), (730, 731, 794, 805), (722, 746, 783, 793), (702, 760, 786, 796), (754, 732, 806, 788), (738, 704, 790, 787), (703, 702, 796, 797), (732, 733, 807, 806), (760, 711, 798, 786), (704, 703, 797, 790), (733, 734, 795, 807), (731, 754, 788, 794), (711, 712, 799, 798), (756, 720, 802, 789), (734, 756, 789, 795), (712, 713, 791, 799), (713, 744, 785, 791), (720, 721, 803, 802), (810, 809, 811, 823, 824, 816), (811, 809, 812, 815, 822, 821), (809, 808, 817, 826, 825, 812), (813, 809, 810, 829, 830, 819), (813, 831, 832, 820, 814, 809), (814, 827, 828, 818, 808, 809), (706, 707, 816, 824), (700, 699, 821, 822), (719, 742, 808, 818), (708, 736, 812, 825), (740, 723, 829, 810), (701, 700, 822, 815), (709, 708, 825, 826), (723, 724, 830, 829), (736, 701, 815, 812), (752, 717, 827, 814), (725, 750, 813, 819), (710, 709, 826, 817), (724, 725, 819, 830), (717, 718, 828, 827), (728, 752, 814, 820), (750, 726, 831, 813), (707, 740, 810, 816), (718, 719, 818, 828), (833, 834, 836, 840, 847, 846), (836, 834, 837, 842, 851, 850), (834, 835, 843, 853, 852, 837), (833, 854, 855, 844, 838, 834), (838, 841, 849, 848, 839, 834), (834, 839, 845, 857, 856, 835), (648, 673, 839, 848), (668, 653, 842, 837), (656, 655, 853, 843), (649, 648, 848, 849), (670, 656, 843, 835), (674, 657, 854, 833), (650, 649, 849, 841), (659, 666, 838, 844), (657, 658, 855, 854), (651, 664, 836, 850), (673, 662, 845, 839), (658, 659, 844, 855), (652, 651, 850, 851), (645, 674, 833, 846), (660, 670, 835, 856), (653, 652, 851, 842), (646, 645, 846, 847), (661, 660, 856, 857)])
me_icosphere_001.polygons.foreach_set('use_smooth', [True] * 1442)
me_icosphere_001.materials.append(mat_material_001)
me_icosphere_001.use_remesh_preserve_volume = False
me_icosphere_001.use_remesh_preserve_attributes = False
me_icosphere_001.use_mirror_vertex_groups = False
me_icosphere_001.update()

# ---- objects
ob_bowling_ball = bpy.data.objects.new('Bowling Ball', me_icosphere_001)
ob_lamp = bpy.data.objects.new('Lamp', light_lamp)
ob_camera = bpy.data.objects.new('Camera', cam_camera)

# ---- transforms, parenting, visibility, modifiers, constraints
ob_bowling_ball.location = (-0.7746, -2.115, 1.162)
ob_bowling_ball.scale = (0.415, 0.415, 0.415)
ob_bowling_ball.lineart.crease_threshold = 0.0
ob_lamp.location = (4.076, 1.005, 5.904)
ob_lamp.rotation_euler = (0.6503, 0.05522, 1.866)
ob_lamp.lock_rotations_4d = False
ob_lamp.empty_display_type = 'ARROWS'
ob_lamp.color = (0.0, 0.0, 0.0, 0.0)
ob_lamp.lineart.crease_threshold = 0.0
ob_camera.location = (7.481, -6.508, 5.344)
ob_camera.rotation_euler = (1.109, 0.0, 0.8149)
ob_camera.lock_rotations_4d = False
ob_camera.empty_display_type = 'ARROWS'
ob_camera.color = (0.0, 0.0, 0.0, 0.0)
ob_camera.display_type = 'WIRE'
ob_camera.lineart.crease_threshold = 0.0

# ---- collection membership
col_collection_1.objects.link(ob_bowling_ball)
col_collection_1.objects.link(ob_lamp)
col_collection_1.objects.link(ob_camera)

# ---- scene / render settings (as saved in the file)
scene.camera = ob_camera
scene.frame_start = 1; scene.frame_end = 250; scene.frame_set(1)
scene.render.engine = 'BLENDER_EEVEE_NEXT'
scene.render.resolution_percentage = 50
scene.render.dither_intensity = 0.0
scene.cycles.use_denoising = False
scene.cycles.samples = 128
scene.cycles.sampling_pattern = 'TABULATED_SOBOL'
scene.cycles.use_adaptive_sampling = False
scene.cycles.use_light_tree = False
scene.cycles.blur_glossy = 0.0
scene.cycles.sample_clamp_indirect = 0.0
scene.view_settings.view_transform = 'Standard'
bpy.context.view_layer.update()
